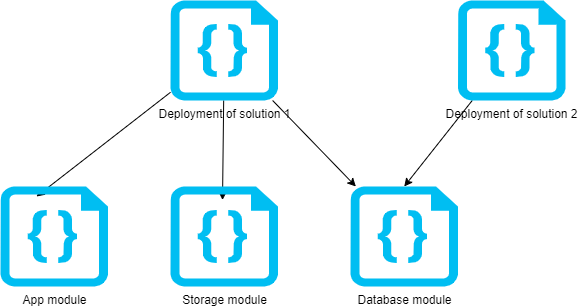

The diagram above was exported from draw.io. Its source (the exported page's mxGraphModel, read from the mxfile embedded in the PNG):
<mxGraphModel dx="709" dy="702" grid="1" gridSize="10" guides="1" tooltips="1" connect="1" arrows="1" fold="1" page="1" pageScale="1" pageWidth="827" pageHeight="1169" math="0" shadow="0">
  <root>
    <mxCell id="0" />
    <mxCell id="1" parent="0" />
    <mxCell id="7" style="edgeStyle=none;html=1;entryX=0.335;entryY=0.1;entryDx=0;entryDy=0;entryPerimeter=0;" edge="1" parent="1" source="2" target="3">
      <mxGeometry relative="1" as="geometry" />
    </mxCell>
    <mxCell id="8" style="edgeStyle=none;html=1;entryX=0.484;entryY=0.135;entryDx=0;entryDy=0;entryPerimeter=0;" edge="1" parent="1" source="2" target="4">
      <mxGeometry relative="1" as="geometry" />
    </mxCell>
    <mxCell id="9" style="edgeStyle=none;html=1;" edge="1" parent="1" source="2" target="5">
      <mxGeometry relative="1" as="geometry" />
    </mxCell>
    <mxCell id="2" value="Deployment of solution 1" style="verticalLabelPosition=bottom;html=1;verticalAlign=top;align=center;strokeColor=none;fillColor=#00BEF2;shape=mxgraph.azure.code_file;pointerEvents=1;" vertex="1" parent="1">
      <mxGeometry x="190" y="84" width="107.5" height="100" as="geometry" />
    </mxCell>
    <mxCell id="3" value="App module" style="verticalLabelPosition=bottom;html=1;verticalAlign=top;align=center;strokeColor=none;fillColor=#00BEF2;shape=mxgraph.azure.code_file;pointerEvents=1;" vertex="1" parent="1">
      <mxGeometry x="20" y="270" width="107.5" height="100" as="geometry" />
    </mxCell>
    <mxCell id="4" value="Storage module&lt;br&gt;" style="verticalLabelPosition=bottom;html=1;verticalAlign=top;align=center;strokeColor=none;fillColor=#00BEF2;shape=mxgraph.azure.code_file;pointerEvents=1;" vertex="1" parent="1">
      <mxGeometry x="190" y="270" width="107.5" height="100" as="geometry" />
    </mxCell>
    <mxCell id="5" value="Database module&lt;br&gt;" style="verticalLabelPosition=bottom;html=1;verticalAlign=top;align=center;strokeColor=none;fillColor=#00BEF2;shape=mxgraph.azure.code_file;pointerEvents=1;" vertex="1" parent="1">
      <mxGeometry x="370" y="270" width="107.5" height="100" as="geometry" />
    </mxCell>
    <mxCell id="10" style="edgeStyle=none;html=1;entryX=0.5;entryY=0;entryDx=0;entryDy=0;entryPerimeter=0;" edge="1" parent="1" source="6" target="5">
      <mxGeometry relative="1" as="geometry" />
    </mxCell>
    <mxCell id="6" value="Deployment of solution 2" style="verticalLabelPosition=bottom;html=1;verticalAlign=top;align=center;strokeColor=none;fillColor=#00BEF2;shape=mxgraph.azure.code_file;pointerEvents=1;" vertex="1" parent="1">
      <mxGeometry x="477.5" y="84" width="107.5" height="100" as="geometry" />
    </mxCell>
  </root>
</mxGraphModel>